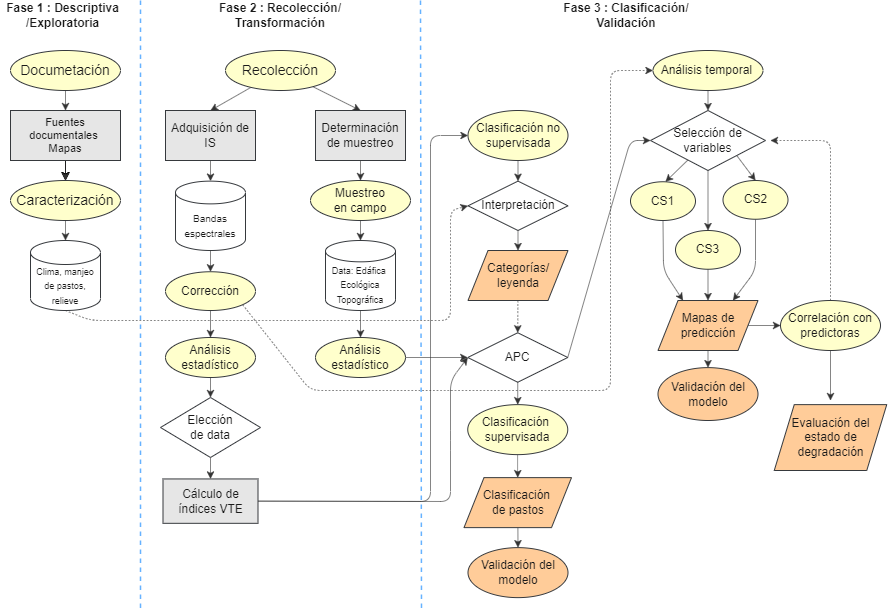

The diagram above was exported from draw.io. Its source (the exported page's mxGraphModel, read from the mxfile embedded in the PNG):
<mxGraphModel dx="1173" dy="1593" grid="0" gridSize="10" guides="1" tooltips="1" connect="1" arrows="1" fold="1" page="1" pageScale="1" pageWidth="1169" pageHeight="827" background="#ffffff" math="0" shadow="0">
  <root>
    <mxCell id="0" />
    <mxCell id="1" parent="0" />
    <mxCell id="2" value="Fase 1 : Descriptiva&lt;br&gt;/Exploratoria" style="text;html=1;strokeColor=none;fillColor=none;align=center;verticalAlign=middle;whiteSpace=wrap;rounded=0;fontColor=#1A1A1A;fontStyle=1" parent="1" vertex="1">
      <mxGeometry x="50" y="-810" width="125" height="30" as="geometry" />
    </mxCell>
    <mxCell id="3" value="Fase 2 : Recolección/&lt;br&gt;Transformación" style="text;html=1;strokeColor=none;fillColor=none;align=center;verticalAlign=middle;whiteSpace=wrap;rounded=0;fontColor=#1A1A1A;fontStyle=1" parent="1" vertex="1">
      <mxGeometry x="266.25" y="-810" width="127.5" height="30" as="geometry" />
    </mxCell>
    <mxCell id="4" value="Fase 3 : Clasificación/&lt;br&gt;Validación" style="text;html=1;strokeColor=none;fillColor=none;align=center;verticalAlign=middle;whiteSpace=wrap;rounded=0;fontColor=#1A1A1A;fontStyle=1" parent="1" vertex="1">
      <mxGeometry x="610" y="-810" width="131.5" height="30" as="geometry" />
    </mxCell>
    <mxCell id="128" style="edgeStyle=none;html=1;entryX=0;entryY=0.5;entryDx=0;entryDy=0;strokeColor=#333333;dashed=1;strokeWidth=0.6;exitX=0.5;exitY=1;exitDx=0;exitDy=0;exitPerimeter=0;" parent="1" source="7" target="77" edge="1">
      <mxGeometry relative="1" as="geometry">
        <Array as="points">
          <mxPoint x="140" y="-490" />
          <mxPoint x="310" y="-490" />
          <mxPoint x="500" y="-490" />
          <mxPoint x="500" y="-550" />
          <mxPoint x="500" y="-600" />
        </Array>
      </mxGeometry>
    </mxCell>
    <mxCell id="7" value="&lt;font style=&quot;font-size: 9px;&quot;&gt;Clima, manjeo de pastos, relieve&lt;/font&gt;" style="shape=cylinder3;whiteSpace=wrap;html=1;boundedLbl=1;backgroundOutline=1;size=12.000030517578125;fillColor=#FFFFFF;strokeColor=#36393d;fontColor=#1A1A1A;" parent="1" vertex="1">
      <mxGeometry x="80" y="-570" width="70" height="70" as="geometry" />
    </mxCell>
    <mxCell id="102" value="" style="edgeStyle=none;html=1;" parent="1" source="9" target="21" edge="1">
      <mxGeometry relative="1" as="geometry" />
    </mxCell>
    <mxCell id="103" value="" style="edgeStyle=none;html=1;" parent="1" source="9" target="21" edge="1">
      <mxGeometry relative="1" as="geometry" />
    </mxCell>
    <mxCell id="104" style="edgeStyle=none;html=1;entryX=0.5;entryY=0;entryDx=0;entryDy=0;strokeColor=#333333;strokeWidth=0.6;" parent="1" source="9" target="21" edge="1">
      <mxGeometry relative="1" as="geometry" />
    </mxCell>
    <mxCell id="9" value="&lt;font style=&quot;font-size: 11px;&quot;&gt;Fuentes documentales&amp;nbsp;&lt;br&gt;Mapas&lt;/font&gt;" style="rounded=0;whiteSpace=wrap;html=1;fontSize=9;fillColor=#E6E6E6;strokeColor=#36393d;fontColor=#1A1A1A;" parent="1" vertex="1">
      <mxGeometry x="60" y="-700" width="110" height="50" as="geometry" />
    </mxCell>
    <mxCell id="45" style="edgeStyle=none;html=1;entryX=0.5;entryY=0;entryDx=0;entryDy=0;strokeColor=#333333;strokeWidth=0.6;" parent="1" source="10" target="9" edge="1">
      <mxGeometry relative="1" as="geometry" />
    </mxCell>
    <mxCell id="10" value="&lt;font style=&quot;font-size: 14px;&quot;&gt;Documetación&lt;/font&gt;" style="ellipse;whiteSpace=wrap;html=1;fillColor=#FFFFCC;strokeColor=#36393d;fontColor=#1A1A1A;" parent="1" vertex="1">
      <mxGeometry x="60" y="-760" width="110" height="40" as="geometry" />
    </mxCell>
    <mxCell id="118" style="edgeStyle=none;html=1;exitX=0.5;exitY=1;exitDx=0;exitDy=0;exitPerimeter=0;entryX=0.5;entryY=0;entryDx=0;entryDy=0;strokeColor=#333333;strokeWidth=0.6;" parent="1" source="12" target="98" edge="1">
      <mxGeometry relative="1" as="geometry" />
    </mxCell>
    <mxCell id="12" value="&lt;font style=&quot;font-size: 9px;&quot;&gt;Data: Edáfica&amp;nbsp;&lt;br&gt;Ecológica&lt;br&gt;Topográfica&lt;br&gt;&lt;/font&gt;" style="shape=cylinder3;whiteSpace=wrap;html=1;boundedLbl=1;backgroundOutline=1;size=10.66668701171875;fillColor=#FFFFFF;strokeColor=#36393d;fontColor=#1A1A1A;" parent="1" vertex="1">
      <mxGeometry x="375" y="-570" width="70" height="70" as="geometry" />
    </mxCell>
    <mxCell id="108" style="edgeStyle=none;html=1;entryX=0.5;entryY=0;entryDx=0;entryDy=0;entryPerimeter=0;strokeColor=#333333;strokeWidth=0.6;" parent="1" source="13" target="14" edge="1">
      <mxGeometry relative="1" as="geometry" />
    </mxCell>
    <mxCell id="13" value="&lt;font style=&quot;font-size: 12px;&quot;&gt;Adquisición de IS&lt;/font&gt;" style="rounded=0;whiteSpace=wrap;html=1;fontSize=9;fillColor=#E6E6E6;strokeColor=#36393d;fontColor=#1A1A1A;" parent="1" vertex="1">
      <mxGeometry x="215" y="-700" width="90" height="50" as="geometry" />
    </mxCell>
    <mxCell id="115" style="edgeStyle=none;html=1;entryX=0.5;entryY=0;entryDx=0;entryDy=0;strokeColor=#333333;strokeWidth=0.6;" parent="1" source="14" target="17" edge="1">
      <mxGeometry relative="1" as="geometry" />
    </mxCell>
    <mxCell id="14" value="&lt;font size=&quot;1&quot;&gt;Bandas &lt;br&gt;espectrales&lt;br&gt;&lt;/font&gt;" style="shape=cylinder3;whiteSpace=wrap;html=1;boundedLbl=1;backgroundOutline=1;size=11.37003051757813;fillColor=#FFFFFF;strokeColor=#36393d;fontColor=#1A1A1A;" parent="1" vertex="1">
      <mxGeometry x="225" y="-629.37" width="70" height="69.37" as="geometry" />
    </mxCell>
    <mxCell id="112" style="edgeStyle=none;html=1;entryX=0.5;entryY=0;entryDx=0;entryDy=0;strokeColor=#333333;strokeWidth=0.6;" parent="1" source="17" target="91" edge="1">
      <mxGeometry relative="1" as="geometry" />
    </mxCell>
    <mxCell id="152" style="edgeStyle=none;html=1;entryX=0;entryY=0.5;entryDx=0;entryDy=0;dashed=1;strokeColor=#333333;strokeWidth=0.6;fontSize=11;exitX=1;exitY=1;exitDx=0;exitDy=0;" edge="1" parent="1" source="17" target="36">
      <mxGeometry relative="1" as="geometry">
        <Array as="points">
          <mxPoint x="360" y="-420" />
          <mxPoint x="500" y="-420" />
          <mxPoint x="660" y="-420" />
          <mxPoint x="660" y="-580" />
          <mxPoint x="660" y="-740" />
        </Array>
      </mxGeometry>
    </mxCell>
    <mxCell id="17" value="Corrección" style="ellipse;whiteSpace=wrap;html=1;fontSize=12;fillColor=#FFFFCC;strokeColor=#36393d;fontColor=#1A1A1A;" parent="1" vertex="1">
      <mxGeometry x="215" y="-538.75" width="90" height="38.75" as="geometry" />
    </mxCell>
    <mxCell id="123" style="edgeStyle=none;html=1;exitX=0.5;exitY=1;exitDx=0;exitDy=0;entryX=0.5;entryY=0;entryDx=0;entryDy=0;strokeColor=#333333;strokeWidth=0.6;" parent="1" source="19" target="99" edge="1">
      <mxGeometry relative="1" as="geometry" />
    </mxCell>
    <mxCell id="138" style="edgeStyle=none;html=1;entryX=0;entryY=0.5;entryDx=0;entryDy=0;strokeColor=#333333;strokeWidth=0.6;fontSize=11;exitX=1;exitY=0.5;exitDx=0;exitDy=0;" edge="1" parent="1" source="19" target="131">
      <mxGeometry relative="1" as="geometry">
        <Array as="points">
          <mxPoint x="680" y="-670" />
        </Array>
      </mxGeometry>
    </mxCell>
    <mxCell id="19" value="APC" style="rhombus;whiteSpace=wrap;html=1;fontSize=12;fillColor=#FFFFFF;strokeColor=#36393d;fontColor=#1A1A1A;" parent="1" vertex="1">
      <mxGeometry x="517.25" y="-477.75" width="100" height="49.5" as="geometry" />
    </mxCell>
    <mxCell id="105" style="edgeStyle=none;html=1;entryX=0.5;entryY=0;entryDx=0;entryDy=0;entryPerimeter=0;strokeColor=#333333;strokeWidth=0.6;" parent="1" source="21" target="7" edge="1">
      <mxGeometry relative="1" as="geometry" />
    </mxCell>
    <mxCell id="21" value="&lt;span style=&quot;font-size: 14px;&quot;&gt;Caracterización&lt;/span&gt;" style="ellipse;whiteSpace=wrap;html=1;fillColor=#FFFFCC;strokeColor=#36393d;fontColor=#1A1A1A;" parent="1" vertex="1">
      <mxGeometry x="60" y="-630" width="110" height="40" as="geometry" />
    </mxCell>
    <mxCell id="119" style="edgeStyle=none;html=1;entryX=0.5;entryY=0;entryDx=0;entryDy=0;strokeColor=#333333;strokeWidth=0.6;" parent="1" source="22" target="77" edge="1">
      <mxGeometry relative="1" as="geometry" />
    </mxCell>
    <mxCell id="22" value="Clasificación no supervisada" style="ellipse;whiteSpace=wrap;html=1;fontSize=12;fillColor=#FFFFCC;strokeColor=#36393d;fontColor=#1A1A1A;" parent="1" vertex="1">
      <mxGeometry x="517.5" y="-700" width="100" height="50" as="geometry" />
    </mxCell>
    <mxCell id="139" style="edgeStyle=none;html=1;entryX=0.5;entryY=0;entryDx=0;entryDy=0;strokeColor=#333333;strokeWidth=0.6;fontSize=11;" edge="1" parent="1" source="36" target="131">
      <mxGeometry relative="1" as="geometry" />
    </mxCell>
    <mxCell id="36" value="Análisis temporal&amp;nbsp;" style="ellipse;whiteSpace=wrap;html=1;fontSize=12;fillColor=#FFFFCC;strokeColor=#36393d;fontColor=#1A1A1A;" parent="1" vertex="1">
      <mxGeometry x="702.5" y="-760" width="110" height="40" as="geometry" />
    </mxCell>
    <mxCell id="143" style="edgeStyle=none;html=1;entryX=0.25;entryY=0;entryDx=0;entryDy=0;strokeColor=#333333;strokeWidth=0.6;fontSize=11;" edge="1" parent="1" source="38" target="41">
      <mxGeometry relative="1" as="geometry">
        <Array as="points">
          <mxPoint x="713" y="-540" />
        </Array>
      </mxGeometry>
    </mxCell>
    <mxCell id="38" value="CS1" style="ellipse;whiteSpace=wrap;html=1;fontSize=12;fillColor=#FFFFCC;strokeColor=#36393d;fontColor=#1A1A1A;" parent="1" vertex="1">
      <mxGeometry x="680" y="-628.75" width="65" height="38.75" as="geometry" />
    </mxCell>
    <mxCell id="121" style="edgeStyle=none;html=1;entryX=0.5;entryY=0;entryDx=0;entryDy=0;strokeColor=#333333;strokeWidth=0.6;dashed=1;" parent="1" source="39" target="19" edge="1">
      <mxGeometry relative="1" as="geometry" />
    </mxCell>
    <mxCell id="39" value="Categorías/ leyenda" style="shape=parallelogram;perimeter=parallelogramPerimeter;whiteSpace=wrap;html=1;fixedSize=1;fillColor=#ffcc99;strokeColor=#36393d;fontColor=#1A1A1A;" parent="1" vertex="1">
      <mxGeometry x="517.5" y="-560" width="100" height="50" as="geometry" />
    </mxCell>
    <mxCell id="127" style="edgeStyle=none;html=1;entryX=0.5;entryY=0;entryDx=0;entryDy=0;strokeColor=#333333;strokeWidth=0.6;" parent="1" source="40" target="42" edge="1">
      <mxGeometry relative="1" as="geometry" />
    </mxCell>
    <mxCell id="40" value="Clasificación&amp;nbsp;&lt;br&gt;de pastos" style="shape=parallelogram;perimeter=parallelogramPerimeter;whiteSpace=wrap;html=1;fixedSize=1;fillColor=#ffcc99;strokeColor=#36393d;fontColor=#1A1A1A;" parent="1" vertex="1">
      <mxGeometry x="513.5" y="-332.87" width="107.5" height="50" as="geometry" />
    </mxCell>
    <mxCell id="146" style="edgeStyle=none;html=1;exitX=0.5;exitY=1;exitDx=0;exitDy=0;entryX=0.5;entryY=0;entryDx=0;entryDy=0;strokeColor=#333333;strokeWidth=0.6;fontSize=11;" edge="1" parent="1" source="41" target="43">
      <mxGeometry relative="1" as="geometry" />
    </mxCell>
    <mxCell id="148" style="edgeStyle=none;html=1;entryX=0;entryY=0.5;entryDx=0;entryDy=0;strokeColor=#333333;strokeWidth=0.6;fontSize=11;" edge="1" parent="1" source="41" target="137">
      <mxGeometry relative="1" as="geometry" />
    </mxCell>
    <mxCell id="41" value="Mapas de predicción" style="shape=parallelogram;perimeter=parallelogramPerimeter;whiteSpace=wrap;html=1;fixedSize=1;fillColor=#ffcc99;strokeColor=#36393d;fontColor=#1A1A1A;" parent="1" vertex="1">
      <mxGeometry x="707.5" y="-510" width="100" height="50" as="geometry" />
    </mxCell>
    <mxCell id="42" value="Validación del modelo" style="ellipse;whiteSpace=wrap;html=1;fontSize=12;fillColor=#ffcc99;strokeColor=#36393d;fontColor=#1A1A1A;" parent="1" vertex="1">
      <mxGeometry x="517.5" y="-262.87" width="100" height="50" as="geometry" />
    </mxCell>
    <mxCell id="43" value="Validación del modelo" style="ellipse;whiteSpace=wrap;html=1;fontSize=12;fillColor=#ffcc99;strokeColor=#36393d;fontColor=#1A1A1A;" parent="1" vertex="1">
      <mxGeometry x="707.5" y="-442.88" width="100" height="52.88" as="geometry" />
    </mxCell>
    <mxCell id="120" style="edgeStyle=none;html=1;entryX=0.5;entryY=0;entryDx=0;entryDy=0;strokeColor=#333333;strokeWidth=0.6;" parent="1" source="77" target="39" edge="1">
      <mxGeometry relative="1" as="geometry">
        <Array as="points">
          <mxPoint x="567.5" y="-560" />
        </Array>
      </mxGeometry>
    </mxCell>
    <mxCell id="77" value="Interpretación" style="rhombus;whiteSpace=wrap;html=1;fontSize=12;fillColor=#FFFFFF;strokeColor=#36393d;fontColor=#1A1A1A;" parent="1" vertex="1">
      <mxGeometry x="517.5" y="-629.37" width="100" height="49.37" as="geometry" />
    </mxCell>
    <mxCell id="86" value="" style="endArrow=none;dashed=1;html=1;strokeColor=#66B2FF;strokeWidth=1.5;fontColor=#1A1A1A;" parent="1" edge="1">
      <mxGeometry width="50" height="50" relative="1" as="geometry">
        <mxPoint x="190" y="-810" as="sourcePoint" />
        <mxPoint x="190" y="-200" as="targetPoint" />
      </mxGeometry>
    </mxCell>
    <mxCell id="106" style="edgeStyle=none;html=1;entryX=0.5;entryY=0;entryDx=0;entryDy=0;strokeColor=#333333;strokeWidth=0.6;" parent="1" source="90" target="13" edge="1">
      <mxGeometry relative="1" as="geometry" />
    </mxCell>
    <mxCell id="107" style="edgeStyle=none;html=1;entryX=0.5;entryY=0;entryDx=0;entryDy=0;strokeColor=#333333;strokeWidth=0.6;" parent="1" source="90" target="95" edge="1">
      <mxGeometry relative="1" as="geometry" />
    </mxCell>
    <mxCell id="90" value="&lt;span style=&quot;font-size: 14px;&quot;&gt;Recolección&lt;/span&gt;" style="ellipse;whiteSpace=wrap;html=1;fillColor=#FFFFCC;strokeColor=#36393d;fontColor=#1A1A1A;" parent="1" vertex="1">
      <mxGeometry x="275" y="-760" width="110" height="40" as="geometry" />
    </mxCell>
    <mxCell id="113" style="edgeStyle=none;html=1;entryX=0.5;entryY=0;entryDx=0;entryDy=0;strokeColor=#333333;strokeWidth=0.6;" parent="1" source="91" target="92" edge="1">
      <mxGeometry relative="1" as="geometry" />
    </mxCell>
    <mxCell id="91" value="Análisis &lt;br&gt;estadístico" style="ellipse;whiteSpace=wrap;html=1;fontSize=12;fillColor=#FFFFCC;strokeColor=#36393d;fontColor=#1A1A1A;" parent="1" vertex="1">
      <mxGeometry x="215" y="-473" width="90" height="40" as="geometry" />
    </mxCell>
    <mxCell id="114" style="edgeStyle=none;html=1;entryX=0.5;entryY=0;entryDx=0;entryDy=0;strokeColor=#333333;strokeWidth=0.6;" parent="1" source="92" target="94" edge="1">
      <mxGeometry relative="1" as="geometry" />
    </mxCell>
    <mxCell id="92" value="Elección &lt;br&gt;de data" style="rhombus;whiteSpace=wrap;html=1;fontSize=12;fillColor=#FFFFFF;strokeColor=#36393d;fontColor=#1A1A1A;" parent="1" vertex="1">
      <mxGeometry x="210" y="-413" width="100" height="60" as="geometry" />
    </mxCell>
    <mxCell id="116" style="edgeStyle=none;html=1;exitX=1;exitY=0.5;exitDx=0;exitDy=0;entryX=0;entryY=0.5;entryDx=0;entryDy=0;strokeColor=#333333;strokeWidth=0.6;" parent="1" source="94" target="22" edge="1">
      <mxGeometry relative="1" as="geometry">
        <Array as="points">
          <mxPoint x="480" y="-309" />
          <mxPoint x="480" y="-675" />
        </Array>
      </mxGeometry>
    </mxCell>
    <mxCell id="130" style="edgeStyle=none;html=1;entryX=0;entryY=0.5;entryDx=0;entryDy=0;strokeColor=#333333;strokeWidth=0.6;exitX=1;exitY=0.5;exitDx=0;exitDy=0;" edge="1" parent="1" source="94" target="19">
      <mxGeometry relative="1" as="geometry">
        <Array as="points">
          <mxPoint x="500" y="-309" />
          <mxPoint x="500" y="-370" />
          <mxPoint x="500" y="-430" />
        </Array>
      </mxGeometry>
    </mxCell>
    <mxCell id="94" value="&lt;font style=&quot;font-size: 12px;&quot;&gt;Cálculo de índices VTE&lt;/font&gt;" style="rounded=0;whiteSpace=wrap;html=1;fontSize=9;fillColor=#E6E6E6;strokeColor=#36393d;fontColor=#1A1A1A;" parent="1" vertex="1">
      <mxGeometry x="212.5" y="-331.56" width="95" height="44.38" as="geometry" />
    </mxCell>
    <mxCell id="109" style="edgeStyle=none;html=1;entryX=0.5;entryY=0;entryDx=0;entryDy=0;strokeColor=#333333;strokeWidth=0.6;" parent="1" source="95" target="96" edge="1">
      <mxGeometry relative="1" as="geometry" />
    </mxCell>
    <mxCell id="95" value="&lt;font style=&quot;font-size: 12px;&quot;&gt;Determinación de muestreo&lt;/font&gt;" style="rounded=0;whiteSpace=wrap;html=1;fontSize=9;fillColor=#E6E6E6;strokeColor=#36393d;fontColor=#1A1A1A;" parent="1" vertex="1">
      <mxGeometry x="365" y="-700" width="90" height="50" as="geometry" />
    </mxCell>
    <mxCell id="111" style="edgeStyle=none;html=1;entryX=0.5;entryY=0;entryDx=0;entryDy=0;entryPerimeter=0;strokeColor=#333333;strokeWidth=0.6;" parent="1" source="96" target="12" edge="1">
      <mxGeometry relative="1" as="geometry" />
    </mxCell>
    <mxCell id="96" value="Muestreo &lt;br&gt;en campo" style="ellipse;whiteSpace=wrap;html=1;fillColor=#FFFFCC;strokeColor=#36393d;fontColor=#1A1A1A;" parent="1" vertex="1">
      <mxGeometry x="360" y="-630" width="100" height="40" as="geometry" />
    </mxCell>
    <mxCell id="122" style="edgeStyle=none;html=1;entryX=0;entryY=0.5;entryDx=0;entryDy=0;strokeColor=#333333;strokeWidth=0.6;" parent="1" source="98" target="19" edge="1">
      <mxGeometry relative="1" as="geometry" />
    </mxCell>
    <mxCell id="98" value="Análisis &lt;br&gt;estadístico" style="ellipse;whiteSpace=wrap;html=1;fontSize=12;fillColor=#FFFFCC;strokeColor=#36393d;fontColor=#1A1A1A;" parent="1" vertex="1">
      <mxGeometry x="365" y="-473" width="90" height="40" as="geometry" />
    </mxCell>
    <mxCell id="124" style="edgeStyle=none;html=1;entryX=0.5;entryY=0;entryDx=0;entryDy=0;strokeColor=#333333;strokeWidth=0.6;" parent="1" source="99" target="40" edge="1">
      <mxGeometry relative="1" as="geometry" />
    </mxCell>
    <mxCell id="99" value="Clasificación&amp;nbsp; supervisada" style="ellipse;whiteSpace=wrap;html=1;fontSize=12;fillColor=#FFFFCC;strokeColor=#36393d;fontColor=#1A1A1A;" parent="1" vertex="1">
      <mxGeometry x="517.25" y="-405.87" width="100" height="50" as="geometry" />
    </mxCell>
    <mxCell id="101" value="" style="endArrow=none;dashed=1;html=1;strokeColor=#66B2FF;strokeWidth=1.5;fontColor=#1A1A1A;" parent="1" edge="1">
      <mxGeometry width="50" height="50" relative="1" as="geometry">
        <mxPoint x="470" y="-810" as="sourcePoint" />
        <mxPoint x="471" y="-200" as="targetPoint" />
      </mxGeometry>
    </mxCell>
    <mxCell id="140" style="edgeStyle=none;html=1;entryX=0.5;entryY=0;entryDx=0;entryDy=0;strokeColor=#333333;strokeWidth=0.6;fontSize=11;" edge="1" parent="1" source="131">
      <mxGeometry relative="1" as="geometry">
        <mxPoint x="715" y="-628.75" as="targetPoint" />
      </mxGeometry>
    </mxCell>
    <mxCell id="141" style="edgeStyle=none;html=1;exitX=1;exitY=1;exitDx=0;exitDy=0;strokeColor=#333333;strokeWidth=0.6;fontSize=11;entryX=0.5;entryY=0;entryDx=0;entryDy=0;" edge="1" parent="1" source="131" target="134">
      <mxGeometry relative="1" as="geometry">
        <mxPoint x="802.5" y="-630" as="targetPoint" />
      </mxGeometry>
    </mxCell>
    <mxCell id="142" style="edgeStyle=none;html=1;entryX=0.5;entryY=0;entryDx=0;entryDy=0;strokeColor=#333333;strokeWidth=0.6;fontSize=11;" edge="1" parent="1" source="131" target="135">
      <mxGeometry relative="1" as="geometry" />
    </mxCell>
    <mxCell id="131" value="Selección de variables" style="rhombus;whiteSpace=wrap;html=1;fontSize=12;fillColor=#FFFFFF;strokeColor=#36393d;fontColor=#1A1A1A;" vertex="1" parent="1">
      <mxGeometry x="700" y="-700" width="115" height="60" as="geometry" />
    </mxCell>
    <mxCell id="145" style="edgeStyle=none;html=1;entryX=0.75;entryY=0;entryDx=0;entryDy=0;strokeColor=#333333;strokeWidth=0.6;fontSize=11;" edge="1" parent="1" source="134" target="41">
      <mxGeometry relative="1" as="geometry">
        <Array as="points">
          <mxPoint x="805" y="-540" />
        </Array>
      </mxGeometry>
    </mxCell>
    <mxCell id="134" value="CS2" style="ellipse;whiteSpace=wrap;html=1;fontSize=12;fillColor=#FFFFCC;strokeColor=#36393d;fontColor=#1A1A1A;" vertex="1" parent="1">
      <mxGeometry x="772.5" y="-630" width="65" height="38.75" as="geometry" />
    </mxCell>
    <mxCell id="144" style="edgeStyle=none;html=1;entryX=0.5;entryY=0;entryDx=0;entryDy=0;strokeColor=#333333;strokeWidth=0.6;fontSize=11;" edge="1" parent="1" source="135" target="41">
      <mxGeometry relative="1" as="geometry" />
    </mxCell>
    <mxCell id="135" value="CS3" style="ellipse;whiteSpace=wrap;html=1;fontSize=12;fillColor=#FFFFCC;strokeColor=#36393d;fontColor=#1A1A1A;" vertex="1" parent="1">
      <mxGeometry x="725" y="-580" width="65" height="38.75" as="geometry" />
    </mxCell>
    <mxCell id="149" style="edgeStyle=none;html=1;strokeColor=#333333;strokeWidth=0.6;fontSize=11;dashed=1;" edge="1" parent="1" source="137">
      <mxGeometry relative="1" as="geometry">
        <mxPoint x="820" y="-670" as="targetPoint" />
        <Array as="points">
          <mxPoint x="880" y="-670" />
        </Array>
      </mxGeometry>
    </mxCell>
    <mxCell id="155" style="edgeStyle=none;html=1;strokeColor=#333333;strokeWidth=0.6;fontSize=11;" edge="1" parent="1" source="137">
      <mxGeometry relative="1" as="geometry">
        <mxPoint x="880" y="-410" as="targetPoint" />
      </mxGeometry>
    </mxCell>
    <mxCell id="137" value="Correlación con predictoras" style="ellipse;whiteSpace=wrap;html=1;fontSize=12;fillColor=#FFFFCC;strokeColor=#36393d;fontColor=#1A1A1A;" vertex="1" parent="1">
      <mxGeometry x="830" y="-510" width="100" height="50" as="geometry" />
    </mxCell>
    <mxCell id="153" value="Evaluación del estado de degradación" style="shape=parallelogram;perimeter=parallelogramPerimeter;whiteSpace=wrap;html=1;fixedSize=1;fillColor=#ffcc99;strokeColor=#36393d;fontColor=#1A1A1A;" vertex="1" parent="1">
      <mxGeometry x="823.75" y="-405.87" width="112.5" height="65.87" as="geometry" />
    </mxCell>
  </root>
</mxGraphModel>